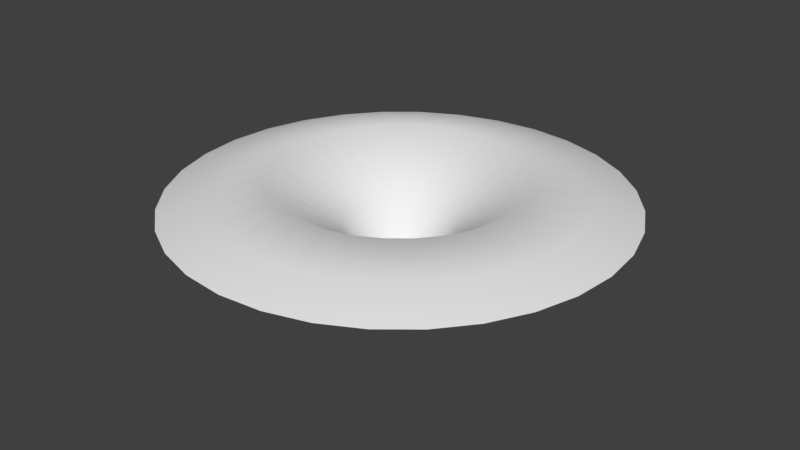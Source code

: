 # Source: Cone_smoothcurved_roundedout.blend  (saved by Blender 2.77.0; exported with 4.5.12 LTS)
import bpy
from mathutils import Matrix  # noqa: F401  (used for matrix-valued properties, if any)

bpy.ops.wm.read_factory_settings(use_empty=True)
scene = bpy.context.scene
scene.name = 'Scene'

# ---- collections
col_collection_1 = bpy.data.collections.new('Collection 1'); scene.collection.children.link(col_collection_1)

# ---- world
world_world = bpy.data.worlds.new('World'); scene.world = world_world
world_world.color = (0.05088, 0.05088, 0.05088)
world_world.use_sun_shadow = False
world_world.sun_shadow_jitter_overblur = 0.0
world_world.cycles.sampling_method = 'MANUAL'

# ---- meshes
me_circle = bpy.data.meshes.new('Circle')
me_circle.from_pydata([(-1.601e-07, 0.1034, 0.0), (-0.02017, 0.1014, 0.0), (-0.03956, 0.0955, 0.0), (-0.05743, 0.08595, 0.0), (-0.0731, 0.0731, 0.0), (-0.08595, 0.05743, 0.0), (-0.0955, 0.03956, 0.0), (-0.1014, 0.02017, 0.0), (-0.1034, 2.798e-07, 0.0), (-0.1014, -0.02017, 0.0), (-0.0955, -0.03956, 0.0), (-0.08595, -0.05743, 0.0), (-0.0731, -0.07309, 0.0), (-0.05743, -0.08595, 0.0), (-0.03956, -0.0955, 0.0), (-0.02017, -0.1014, 0.0), (-1.265e-07, -0.1034, 0.0), (0.02017, -0.1014, 0.0), (0.03956, -0.0955, 0.0), (0.05743, -0.08595, 0.0), (0.07309, -0.07309, 0.0), (0.08595, -0.05743, 0.0), (0.0955, -0.03956, 0.0), (0.1014, -0.02017, 0.0), (0.1034, 3.718e-07, 0.0), (0.1014, 0.02017, 0.0), (0.0955, 0.03956, 0.0), (0.08595, 0.05743, 0.0), (0.07309, 0.0731, 0.0), (0.05743, 0.08595, 0.0), (0.03956, 0.0955, 0.0), (0.02017, 0.1014, 0.0), (6.394e-08, 2.813, 0.9739), (-0.5488, 2.759, 0.9739), (-1.077, 2.599, 0.9739), (-1.563, 2.339, 0.9739), (-1.989, 1.989, 0.9739), (-2.339, 1.563, 0.9739), (-2.599, 1.077, 0.9739), (-2.759, 0.5488, 0.9739), (-2.813, -2.484e-07, 0.9739), (-2.759, -0.5488, 0.9739), (-2.599, -1.077, 0.9739), (-2.339, -1.563, 0.9739), (-1.989, -1.989, 0.9739), (-1.563, -2.339, 0.9739), (-1.077, -2.599, 0.9739), (-0.5488, -2.759, 0.9739), (9.806e-07, -2.813, 0.9739), (0.5488, -2.759, 0.9739), (1.077, -2.599, 0.9739), (1.563, -2.339, 0.9739), (1.989, -1.989, 0.9739), (2.339, -1.563, 0.9739), (2.599, -1.077, 0.9739), (2.759, -0.5488, 0.9739), (2.813, 2.256e-06, 0.9739), (2.759, 0.5488, 0.9739), (2.599, 1.077, 0.9739), (2.339, 1.563, 0.9739), (1.989, 1.989, 0.9739), (1.563, 2.339, 0.9739), (1.077, 2.599, 0.9739), (0.5488, 2.759, 0.9739), (-0.4431, -2.228, 1.185), (-0.8692, -2.098, 1.185), (-0.8692, 2.098, 1.185), (-0.4431, 2.228, 1.185), (1.262, 1.889, 1.185), (1.606, 1.606, 1.185), (7.525e-07, -2.271, 1.185), (-1.262, 1.889, 1.185), (0.8692, 2.098, 1.185), (0.4431, -2.228, 1.185), (-1.606, 1.606, 1.185), (0.4431, 2.228, 1.185), (0.8692, -2.098, 1.185), (-1.889, 1.262, 1.185), (1.244e-08, 2.271, 1.185), (1.262, -1.889, 1.185), (-2.098, 0.8692, 1.185), (1.606, -1.606, 1.185), (-2.228, 0.4431, 1.185), (1.889, -1.262, 1.185), (-2.271, -1.455e-07, 1.185), (2.098, -0.8692, 1.185), (-2.228, -0.4431, 1.185), (2.228, -0.4431, 1.185), (-2.098, -0.8692, 1.185), (2.271, 1.876e-06, 1.185), (-1.889, -1.262, 1.185), (2.228, 0.4431, 1.185), (-1.606, -1.606, 1.185), (2.098, 0.8692, 1.185), (-1.262, -1.889, 1.185), (1.889, 1.262, 1.185), (-0.5985, -1.445, 1.286), (-0.3051, 1.534, 1.286), (1.106, 1.106, 1.286), (-0.3051, -1.534, 1.286), (-0.5985, 1.445, 1.286), (0.8689, 1.3, 1.286), (4.63e-07, -1.564, 1.286), (-0.8689, 1.3, 1.286), (0.5985, 1.445, 1.286), (0.3051, -1.534, 1.286), (-1.106, 1.106, 1.286), (0.3051, 1.534, 1.286), (0.5985, -1.445, 1.286), (-1.3, 0.8689, 1.286), (-4.661e-08, 1.564, 1.286), (0.8689, -1.3, 1.286), (-1.445, 0.5985, 1.286), (1.106, -1.106, 1.286), (-1.534, 0.3051, 1.286), (1.3, -0.8689, 1.286), (-1.564, -3.136e-09, 1.286), (1.445, -0.5985, 1.286), (-1.534, -0.3051, 1.286), (1.534, -0.3051, 1.286), (-1.445, -0.5985, 1.286), (1.564, 1.389e-06, 1.286), (-1.3, -0.8689, 1.286), (1.534, 0.3051, 1.286), (-1.106, -1.106, 1.286), (1.445, 0.5985, 1.286), (-0.8689, -1.3, 1.286), (1.3, 0.8689, 1.286), (-0.2635, -0.6361, 0.6884), (-0.1343, 0.6753, 0.6884), (0.4869, 0.4869, 0.6884), (-0.1343, -0.6753, 0.6884), (-0.2635, 0.6361, 0.6884), (0.3825, 0.5725, 0.6884), (1.063e-07, -0.6885, 0.6884), (-0.3825, 0.5725, 0.6884), (0.2635, 0.6361, 0.6884), (0.1343, -0.6753, 0.6884), (-0.4869, 0.4869, 0.6884), (0.1343, 0.6753, 0.6884), (0.2635, -0.6361, 0.6884), (-0.5725, 0.3825, 0.6884), (-1.18e-07, 0.6885, 0.6884), (0.3825, -0.5725, 0.6884), (-0.6361, 0.2635, 0.6884), (0.4869, -0.4869, 0.6884), (-0.6753, 0.1343, 0.6884), (0.5725, -0.3825, 0.6884), (-0.6885, 1.626e-07, 0.6884), (0.6361, -0.2635, 0.6884), (-0.6753, -0.1343, 0.6884), (0.6753, -0.1343, 0.6884), (-0.6361, -0.2635, 0.6884), (0.6885, 7.754e-07, 0.6884), (-0.5725, -0.3825, 0.6884), (0.6753, 0.1343, 0.6884), (-0.4869, -0.4869, 0.6884), (0.6361, 0.2635, 0.6884), (-0.3825, -0.5725, 0.6884), (0.5725, 0.3825, 0.6884)], [], [(65, 64, 47, 46), (67, 66, 34, 33), (69, 68, 61, 60), (64, 70, 48, 47), (66, 71, 35, 34), (68, 72, 62, 61), (70, 73, 49, 48), (71, 74, 36, 35), (72, 75, 63, 62), (73, 76, 50, 49), (74, 77, 37, 36), (75, 78, 32, 63), (76, 79, 51, 50), (77, 80, 38, 37), (79, 81, 52, 51), (80, 82, 39, 38), (81, 83, 53, 52), (82, 84, 40, 39), (83, 85, 54, 53), (84, 86, 41, 40), (85, 87, 55, 54), (86, 88, 42, 41), (87, 89, 56, 55), (88, 90, 43, 42), (89, 91, 57, 56), (90, 92, 44, 43), (91, 93, 58, 57), (92, 94, 45, 44), (93, 95, 59, 58), (94, 65, 46, 45), (78, 67, 33, 32), (95, 69, 60, 59), (127, 98, 69, 95), (110, 97, 67, 78), (126, 96, 65, 94), (125, 127, 95, 93), (124, 126, 94, 92), (123, 125, 93, 91), (122, 124, 92, 90), (121, 123, 91, 89), (120, 122, 90, 88), (119, 121, 89, 87), (118, 120, 88, 86), (117, 119, 87, 85), (116, 118, 86, 84), (115, 117, 85, 83), (114, 116, 84, 82), (113, 115, 83, 81), (112, 114, 82, 80), (111, 113, 81, 79), (109, 112, 80, 77), (108, 111, 79, 76), (107, 110, 78, 75), (106, 109, 77, 74), (105, 108, 76, 73), (104, 107, 75, 72), (103, 106, 74, 71), (102, 105, 73, 70), (101, 104, 72, 68), (100, 103, 71, 66), (99, 102, 70, 64), (98, 101, 68, 69), (97, 100, 66, 67), (96, 99, 64, 65), (128, 131, 99, 96), (129, 132, 100, 97), (130, 133, 101, 98), (131, 134, 102, 99), (132, 135, 103, 100), (133, 136, 104, 101), (134, 137, 105, 102), (135, 138, 106, 103), (136, 139, 107, 104), (137, 140, 108, 105), (138, 141, 109, 106), (139, 142, 110, 107), (140, 143, 111, 108), (141, 144, 112, 109), (143, 145, 113, 111), (144, 146, 114, 112), (145, 147, 115, 113), (146, 148, 116, 114), (147, 149, 117, 115), (148, 150, 118, 116), (149, 151, 119, 117), (150, 152, 120, 118), (151, 153, 121, 119), (152, 154, 122, 120), (153, 155, 123, 121), (154, 156, 124, 122), (155, 157, 125, 123), (156, 158, 126, 124), (157, 159, 127, 125), (158, 128, 96, 126), (142, 129, 97, 110), (159, 130, 98, 127), (27, 28, 130, 159), (0, 1, 129, 142), (13, 14, 128, 158), (26, 27, 159, 157), (12, 13, 158, 156), (25, 26, 157, 155), (11, 12, 156, 154), (24, 25, 155, 153), (10, 11, 154, 152), (23, 24, 153, 151), (9, 10, 152, 150), (22, 23, 151, 149), (8, 9, 150, 148), (21, 22, 149, 147), (7, 8, 148, 146), (20, 21, 147, 145), (6, 7, 146, 144), (19, 20, 145, 143), (5, 6, 144, 141), (18, 19, 143, 140), (31, 0, 142, 139), (4, 5, 141, 138), (17, 18, 140, 137), (30, 31, 139, 136), (3, 4, 138, 135), (16, 17, 137, 134), (29, 30, 136, 133), (2, 3, 135, 132), (15, 16, 134, 131), (28, 29, 133, 130), (1, 2, 132, 129), (14, 15, 131, 128)])
me_circle.polygons.foreach_set('use_smooth', [True] * 128)
_uv = me_circle.uv_layers.new(name='UVMap')
_uv.uv.foreach_set('vector', [0.2907, 0.4688, 0.2907, 0.5001, 0.0002316, 0.5001, 0.0002316, 0.4688, 0.2907, 0.0628, 0.2907, 0.09404, 0.0002316, 0.09404, 0.0002316, 0.0628, 0.2907, 0.9061, 0.2907, 0.9374, 0.0002316, 0.9374, 0.0002316, 0.9061, 0.2907, 0.5001, 0.2907, 0.5313, 0.0002316, 0.5313, 0.0002316, 0.5001, 0.2907, 0.09404, 0.2907, 0.1253, 0.0002316, 0.1253, 0.0002316, 0.09404, 0.2907, 0.9374, 0.2907, 0.9686, 0.0002316, 0.9686, 0.0002316, 0.9374, 0.2907, 0.5313, 0.2907, 0.5625, 0.0002316, 0.5625, 0.0002316, 0.5313, 0.2907, 0.1253, 0.2907, 0.1565, 0.0002316, 0.1565, 0.0002316, 0.1253, 0.2907, 0.9686, 0.2907, 0.9998, 0.0002316, 0.9998, 0.0002316, 0.9686, 0.2907, 0.5625, 0.2907, 0.5938, 0.0002316, 0.5938, 0.0002316, 0.5625, 0.2907, 0.1565, 0.2907, 0.1877, 0.0002316, 0.1877, 0.0002316, 0.1565, 0.2907, 0.0003352, 0.2907, 0.03157, 0.0002316, 0.03157, 0.0002316, 0.0003352, 0.2907, 0.5938, 0.2907, 0.625, 0.0002316, 0.625, 0.0002316, 0.5938, 0.2907, 0.1877, 0.2907, 0.219, 0.0002316, 0.219, 0.0002316, 0.1877, 0.2907, 0.625, 0.2907, 0.6563, 0.0002316, 0.6563, 0.0002316, 0.625, 0.2907, 0.219, 0.2907, 0.2502, 0.0002316, 0.2502, 0.0002316, 0.219, 0.2907, 0.6563, 0.2907, 0.6875, 0.0002316, 0.6875, 0.0002316, 0.6563, 0.2907, 0.2502, 0.2907, 0.2814, 0.0002316, 0.2814, 0.0002316, 0.2502, 0.2907, 0.6875, 0.2907, 0.7187, 0.0002316, 0.7187, 0.0002316, 0.6875, 0.2907, 0.2814, 0.2907, 0.3127, 0.0002316, 0.3127, 0.0002316, 0.2814, 0.2907, 0.7187, 0.2907, 0.75, 0.0002316, 0.75, 0.0002316, 0.7187, 0.2907, 0.3127, 0.2907, 0.3439, 0.0002316, 0.3439, 0.0002316, 0.3127, 0.2907, 0.75, 0.2907, 0.7812, 0.0002316, 0.7812, 0.0002316, 0.75, 0.2907, 0.3439, 0.2907, 0.3751, 0.0002316, 0.3751, 0.0002316, 0.3439, 0.2907, 0.7812, 0.2907, 0.8124, 0.0002316, 0.8124, 0.0002316, 0.7812, 0.2907, 0.3751, 0.2907, 0.4064, 0.0002316, 0.4064, 0.0002316, 0.3751, 0.2907, 0.8124, 0.2907, 0.8437, 0.0002316, 0.8437, 0.0002316, 0.8124, 0.2907, 0.4064, 0.2907, 0.4376, 0.0002316, 0.4376, 0.0002316, 0.4064, 0.2907, 0.8437, 0.2907, 0.8749, 0.0002316, 0.8749, 0.0002316, 0.8437, 0.2907, 0.4376, 0.2907, 0.4688, 0.0002316, 0.4688, 0.0002316, 0.4376, 0.2907, 0.03157, 0.2907, 0.0628, 0.0002316, 0.0628, 0.0002316, 0.03157, 0.2907, 0.8749, 0.2907, 0.9061, 0.0002316, 0.9061, 0.0002316, 0.8749, 0.6453, 0.8749, 0.6453, 0.9061, 0.2907, 0.9061, 0.2907, 0.8749, 0.6453, 0.03157, 0.6453, 0.0628, 0.2907, 0.0628, 0.2907, 0.03157, 0.6453, 0.4376, 0.6453, 0.4688, 0.2907, 0.4688, 0.2907, 0.4376, 0.6453, 0.8437, 0.6453, 0.8749, 0.2907, 0.8749, 0.2907, 0.8437, 0.6453, 0.4064, 0.6453, 0.4376, 0.2907, 0.4376, 0.2907, 0.4064, 0.6453, 0.8124, 0.6453, 0.8437, 0.2907, 0.8437, 0.2907, 0.8124, 0.6453, 0.3751, 0.6453, 0.4064, 0.2907, 0.4064, 0.2907, 0.3751, 0.6453, 0.7812, 0.6453, 0.8124, 0.2907, 0.8124, 0.2907, 0.7812, 0.6453, 0.3439, 0.6453, 0.3751, 0.2907, 0.3751, 0.2907, 0.3439, 0.6453, 0.75, 0.6453, 0.7812, 0.2907, 0.7812, 0.2907, 0.75, 0.6453, 0.3127, 0.6453, 0.3439, 0.2907, 0.3439, 0.2907, 0.3127, 0.6453, 0.7187, 0.6453, 0.75, 0.2907, 0.75, 0.2907, 0.7187, 0.6453, 0.2814, 0.6453, 0.3127, 0.2907, 0.3127, 0.2907, 0.2814, 0.6453, 0.6875, 0.6453, 0.7187, 0.2907, 0.7187, 0.2907, 0.6875, 0.6453, 0.2502, 0.6453, 0.2814, 0.2907, 0.2814, 0.2907, 0.2502, 0.6453, 0.6563, 0.6453, 0.6875, 0.2907, 0.6875, 0.2907, 0.6563, 0.6453, 0.219, 0.6453, 0.2502, 0.2907, 0.2502, 0.2907, 0.219, 0.6453, 0.625, 0.6453, 0.6563, 0.2907, 0.6563, 0.2907, 0.625, 0.6453, 0.1877, 0.6453, 0.219, 0.2907, 0.219, 0.2907, 0.1877, 0.6453, 0.5938, 0.6453, 0.625, 0.2907, 0.625, 0.2907, 0.5938, 0.6453, 0.0003352, 0.6453, 0.03157, 0.2907, 0.03157, 0.2907, 0.0003352, 0.6453, 0.1565, 0.6453, 0.1877, 0.2907, 0.1877, 0.2907, 0.1565, 0.6453, 0.5625, 0.6453, 0.5938, 0.2907, 0.5938, 0.2907, 0.5625, 0.6453, 0.9686, 0.6453, 0.9998, 0.2907, 0.9998, 0.2907, 0.9686, 0.6453, 0.1253, 0.6453, 0.1565, 0.2907, 0.1565, 0.2907, 0.1253, 0.6453, 0.5313, 0.6453, 0.5625, 0.2907, 0.5625, 0.2907, 0.5313, 0.6453, 0.9374, 0.6453, 0.9686, 0.2907, 0.9686, 0.2907, 0.9374, 0.6453, 0.09404, 0.6453, 0.1253, 0.2907, 0.1253, 0.2907, 0.09404, 0.6453, 0.5001, 0.6453, 0.5313, 0.2907, 0.5313, 0.2907, 0.5001, 0.6453, 0.9061, 0.6453, 0.9374, 0.2907, 0.9374, 0.2907, 0.9061, 0.6453, 0.0628, 0.6453, 0.09404, 0.2907, 0.09404, 0.2907, 0.0628, 0.6453, 0.4688, 0.6453, 0.5001, 0.2907, 0.5001, 0.2907, 0.4688, 0.8226, 0.4688, 0.8226, 0.5001, 0.6453, 0.5001, 0.6453, 0.4688, 0.8226, 0.0628, 0.8226, 0.09404, 0.6453, 0.09404, 0.6453, 0.0628, 0.8226, 0.9061, 0.8226, 0.9374, 0.6453, 0.9374, 0.6453, 0.9061, 0.8226, 0.5001, 0.8226, 0.5313, 0.6453, 0.5313, 0.6453, 0.5001, 0.8226, 0.09404, 0.8226, 0.1253, 0.6453, 0.1253, 0.6453, 0.09404, 0.8226, 0.9374, 0.8226, 0.9686, 0.6453, 0.9686, 0.6453, 0.9374, 0.8226, 0.5313, 0.8226, 0.5625, 0.6453, 0.5625, 0.6453, 0.5313, 0.8226, 0.1253, 0.8226, 0.1565, 0.6453, 0.1565, 0.6453, 0.1253, 0.8226, 0.9686, 0.8226, 0.9998, 0.6453, 0.9998, 0.6453, 0.9686, 0.8226, 0.5625, 0.8226, 0.5938, 0.6453, 0.5938, 0.6453, 0.5625, 0.8226, 0.1565, 0.8226, 0.1877, 0.6453, 0.1877, 0.6453, 0.1565, 0.8226, 0.0003352, 0.8226, 0.03157, 0.6453, 0.03157, 0.6453, 0.0003352, 0.8226, 0.5938, 0.8226, 0.625, 0.6453, 0.625, 0.6453, 0.5938, 0.8226, 0.1877, 0.8226, 0.219, 0.6453, 0.219, 0.6453, 0.1877, 0.8226, 0.625, 0.8226, 0.6563, 0.6453, 0.6563, 0.6453, 0.625, 0.8226, 0.219, 0.8226, 0.2502, 0.6453, 0.2502, 0.6453, 0.219, 0.8226, 0.6563, 0.8226, 0.6875, 0.6453, 0.6875, 0.6453, 0.6563, 0.8226, 0.2502, 0.8226, 0.2814, 0.6453, 0.2814, 0.6453, 0.2502, 0.8226, 0.6875, 0.8226, 0.7187, 0.6453, 0.7187, 0.6453, 0.6875, 0.8226, 0.2814, 0.8226, 0.3127, 0.6453, 0.3127, 0.6453, 0.2814, 0.8226, 0.7187, 0.8226, 0.75, 0.6453, 0.75, 0.6453, 0.7187, 0.8226, 0.3127, 0.8226, 0.3439, 0.6453, 0.3439, 0.6453, 0.3127, 0.8226, 0.75, 0.8226, 0.7812, 0.6453, 0.7812, 0.6453, 0.75, 0.8226, 0.3439, 0.8226, 0.3751, 0.6453, 0.3751, 0.6453, 0.3439, 0.8226, 0.7812, 0.8226, 0.8124, 0.6453, 0.8124, 0.6453, 0.7812, 0.8226, 0.3751, 0.8226, 0.4064, 0.6453, 0.4064, 0.6453, 0.3751, 0.8226, 0.8124, 0.8226, 0.8437, 0.6453, 0.8437, 0.6453, 0.8124, 0.8226, 0.4064, 0.8226, 0.4376, 0.6453, 0.4376, 0.6453, 0.4064, 0.8226, 0.8437, 0.8226, 0.8749, 0.6453, 0.8749, 0.6453, 0.8437, 0.8226, 0.4376, 0.8226, 0.4688, 0.6453, 0.4688, 0.6453, 0.4376, 0.8226, 0.03157, 0.8226, 0.0628, 0.6453, 0.0628, 0.6453, 0.03157, 0.8226, 0.8749, 0.8226, 0.9061, 0.6453, 0.9061, 0.6453, 0.8749, 1.0, 0.8749, 1.0, 0.9061, 0.8226, 0.9061, 0.8226, 0.8749, 1.0, 0.03157, 1.0, 0.0628, 0.8226, 0.0628, 0.8226, 0.03157, 1.0, 0.4376, 1.0, 0.4688, 0.8226, 0.4688, 0.8226, 0.4376, 1.0, 0.8437, 1.0, 0.8749, 0.8226, 0.8749, 0.8226, 0.8437, 1.0, 0.4064, 1.0, 0.4376, 0.8226, 0.4376, 0.8226, 0.4064, 1.0, 0.8124, 1.0, 0.8437, 0.8226, 0.8437, 0.8226, 0.8124, 1.0, 0.3751, 1.0, 0.4064, 0.8226, 0.4064, 0.8226, 0.3751, 1.0, 0.7812, 1.0, 0.8124, 0.8226, 0.8124, 0.8226, 0.7812, 1.0, 0.3439, 1.0, 0.3751, 0.8226, 0.3751, 0.8226, 0.3439, 1.0, 0.75, 1.0, 0.7812, 0.8226, 0.7812, 0.8226, 0.75, 1.0, 0.3127, 1.0, 0.3439, 0.8226, 0.3439, 0.8226, 0.3127, 1.0, 0.7187, 1.0, 0.75, 0.8226, 0.75, 0.8226, 0.7187, 1.0, 0.2814, 1.0, 0.3127, 0.8226, 0.3127, 0.8226, 0.2814, 1.0, 0.6875, 1.0, 0.7187, 0.8226, 0.7187, 0.8226, 0.6875, 1.0, 0.2502, 1.0, 0.2814, 0.8226, 0.2814, 0.8226, 0.2502, 1.0, 0.6563, 1.0, 0.6875, 0.8226, 0.6875, 0.8226, 0.6563, 1.0, 0.219, 1.0, 0.2502, 0.8226, 0.2502, 0.8226, 0.219, 1.0, 0.625, 1.0, 0.6563, 0.8226, 0.6563, 0.8226, 0.625, 1.0, 0.1877, 1.0, 0.219, 0.8226, 0.219, 0.8226, 0.1877, 1.0, 0.5938, 1.0, 0.625, 0.8226, 0.625, 0.8226, 0.5938, 1.0, 0.0003352, 1.0, 0.03157, 0.8226, 0.03157, 0.8226, 0.0003352, 1.0, 0.1565, 1.0, 0.1877, 0.8226, 0.1877, 0.8226, 0.1565, 1.0, 0.5625, 1.0, 0.5938, 0.8226, 0.5938, 0.8226, 0.5625, 1.0, 0.9686, 1.0, 0.9998, 0.8226, 0.9998, 0.8226, 0.9686, 1.0, 0.1253, 1.0, 0.1565, 0.8226, 0.1565, 0.8226, 0.1253, 1.0, 0.5313, 1.0, 0.5625, 0.8226, 0.5625, 0.8226, 0.5313, 1.0, 0.9374, 1.0, 0.9686, 0.8226, 0.9686, 0.8226, 0.9374, 1.0, 0.09404, 1.0, 0.1253, 0.8226, 0.1253, 0.8226, 0.09404, 1.0, 0.5001, 1.0, 0.5313, 0.8226, 0.5313, 0.8226, 0.5001, 1.0, 0.9061, 1.0, 0.9374, 0.8226, 0.9374, 0.8226, 0.9061, 1.0, 0.0628, 1.0, 0.09404, 0.8226, 0.09404, 0.8226, 0.0628, 1.0, 0.4688, 1.0, 0.5001, 0.8226, 0.5001, 0.8226, 0.4688])
me_circle.use_remesh_preserve_volume = False
me_circle.use_remesh_preserve_attributes = False
me_circle.use_mirror_vertex_groups = False
me_circle.update()

# ---- objects
ob_circle = bpy.data.objects.new('Circle', me_circle)

# ---- transforms, parenting, visibility, modifiers, constraints
ob_circle.location = (0.0, 0.0, 0.0)
ob_circle.lineart.crease_threshold = 0.0

# ---- collection membership
col_collection_1.objects.link(ob_circle)

# ---- scene / render settings (as saved in the file)
scene.frame_start = 1; scene.frame_end = 250; scene.frame_set(1)
scene.render.engine = 'BLENDER_EEVEE_NEXT'
scene.render.resolution_percentage = 50
scene.render.dither_intensity = 0.0
scene.cycles.use_denoising = False
scene.cycles.samples = 128
scene.cycles.sampling_pattern = 'TABULATED_SOBOL'
scene.cycles.light_sampling_threshold = 0.0
scene.cycles.use_adaptive_sampling = False
scene.cycles.use_light_tree = False
scene.cycles.blur_glossy = 0.0
scene.cycles.sample_clamp_indirect = 0.0
scene.view_settings.view_transform = 'Standard'
bpy.context.view_layer.update()

# ---- added for rendering (the .blend has no active camera and no usable light): camera, sun
cam_auto = bpy.data.cameras.new('AutoCamera')
cam_auto.lens = 50.0
cam_auto.sensor_width = 36.0
cam_auto.clip_end = 1000.0
ob_auto_camera = bpy.data.objects.new('AutoCamera', cam_auto)
scene.collection.objects.link(ob_auto_camera)
ob_auto_camera.location = (7.45738, -8.94886, 6.60898)
ob_auto_camera.rotation_euler = (1.09748, -7.21219e-08, 0.694738)
scene.camera = ob_auto_camera
light_auto_sun = bpy.data.lights.new('AutoSun', 'SUN')
light_auto_sun.energy = 3.0
light_auto_sun.angle = 0.0523599
ob_auto_sun = bpy.data.objects.new('AutoSun', light_auto_sun)
scene.collection.objects.link(ob_auto_sun)
ob_auto_sun.rotation_euler = (0.872665, 0.174533, 0.523599)
bpy.context.view_layer.update()
